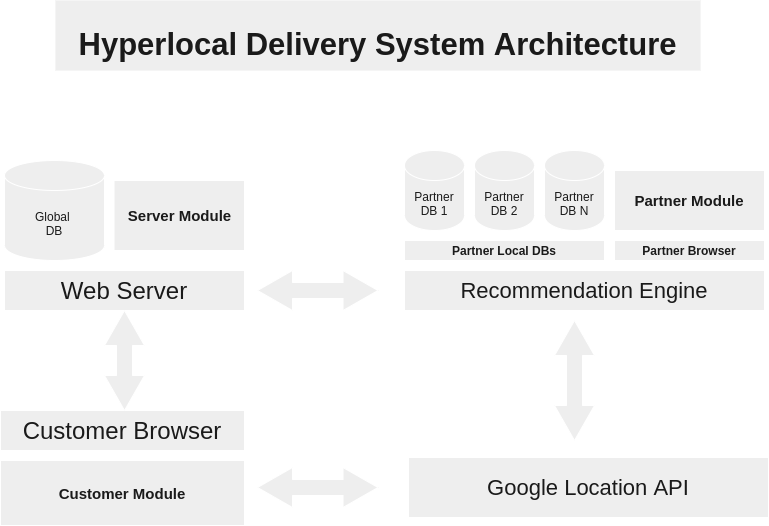

The diagram above was exported from draw.io. Its source (the exported page's mxGraphModel, read from the mxfile embedded in the PNG):
<mxGraphModel dx="1182" dy="632" grid="1" gridSize="10" guides="1" tooltips="1" connect="1" arrows="1" fold="1" page="1" pageScale="1" pageWidth="827" pageHeight="1169" background="#182E3E" math="0" shadow="0">
  <root>
    <mxCell id="0" />
    <mxCell id="1" parent="0" />
    <mxCell id="UaKuoP_eqf-728XHNxRR-2" value="Global&amp;nbsp;&lt;br&gt;DB" style="shape=cylinder3;whiteSpace=wrap;html=1;boundedLbl=1;backgroundOutline=1;size=15;rounded=0;sketch=0;fontColor=#1A1A1A;strokeColor=#FFFFFF;fillColor=#EEEEEE;" parent="1" vertex="1">
      <mxGeometry x="40" y="250" width="100" height="100" as="geometry" />
    </mxCell>
    <mxCell id="UaKuoP_eqf-728XHNxRR-3" value="&lt;font style=&quot;font-size: 24px&quot;&gt;Web Server&lt;/font&gt;" style="rounded=0;whiteSpace=wrap;html=1;sketch=0;fontColor=#1A1A1A;strokeColor=#FFFFFF;fillColor=#EEEEEE;" parent="1" vertex="1">
      <mxGeometry x="40" y="360" width="240" height="40" as="geometry" />
    </mxCell>
    <mxCell id="UaKuoP_eqf-728XHNxRR-4" value="Partner&lt;br&gt;DB 2" style="shape=cylinder3;whiteSpace=wrap;html=1;boundedLbl=1;backgroundOutline=1;size=15;rounded=0;sketch=0;fontColor=#1A1A1A;strokeColor=#FFFFFF;fillColor=#EEEEEE;" parent="1" vertex="1">
      <mxGeometry x="510" y="240" width="60" height="80" as="geometry" />
    </mxCell>
    <mxCell id="UaKuoP_eqf-728XHNxRR-5" value="Partner&lt;br&gt;DB N" style="shape=cylinder3;whiteSpace=wrap;html=1;boundedLbl=1;backgroundOutline=1;size=15;rounded=0;sketch=0;fontColor=#1A1A1A;strokeColor=#FFFFFF;fillColor=#EEEEEE;" parent="1" vertex="1">
      <mxGeometry x="580" y="240" width="60" height="80" as="geometry" />
    </mxCell>
    <mxCell id="UaKuoP_eqf-728XHNxRR-6" value="Partner&lt;br&gt;DB 1" style="shape=cylinder3;whiteSpace=wrap;html=1;boundedLbl=1;backgroundOutline=1;size=15;rounded=0;sketch=0;fontColor=#1A1A1A;strokeColor=#FFFFFF;fillColor=#EEEEEE;" parent="1" vertex="1">
      <mxGeometry x="440" y="240" width="60" height="80" as="geometry" />
    </mxCell>
    <mxCell id="UaKuoP_eqf-728XHNxRR-8" value="&lt;b&gt;Partner Local DBs&lt;/b&gt;" style="rounded=0;whiteSpace=wrap;html=1;sketch=0;fontColor=#1A1A1A;strokeColor=#FFFFFF;fillColor=#EEEEEE;" parent="1" vertex="1">
      <mxGeometry x="440" y="330" width="200" height="20" as="geometry" />
    </mxCell>
    <mxCell id="UaKuoP_eqf-728XHNxRR-19" value="&lt;font style=&quot;font-size: 22px&quot;&gt;Recommendation Engine&lt;/font&gt;" style="rounded=0;whiteSpace=wrap;html=1;sketch=0;fontColor=#1A1A1A;strokeColor=#FFFFFF;fillColor=#EEEEEE;" parent="1" vertex="1">
      <mxGeometry x="440" y="360" width="360" height="40" as="geometry" />
    </mxCell>
    <mxCell id="UaKuoP_eqf-728XHNxRR-22" value="" style="html=1;shadow=0;dashed=0;align=center;verticalAlign=middle;shape=mxgraph.arrows2.twoWayArrow;dy=0.6;dx=35;rounded=0;sketch=0;fontColor=#1A1A1A;strokeColor=#FFFFFF;fillColor=#EEEEEE;" parent="1" vertex="1">
      <mxGeometry x="293" y="360" width="120.5" height="40" as="geometry" />
    </mxCell>
    <mxCell id="UaKuoP_eqf-728XHNxRR-25" value="&lt;b&gt;Partner Browser&lt;/b&gt;" style="rounded=0;whiteSpace=wrap;html=1;sketch=0;fontColor=#1A1A1A;strokeColor=#FFFFFF;fillColor=#EEEEEE;" parent="1" vertex="1">
      <mxGeometry x="650" y="330" width="150" height="20" as="geometry" />
    </mxCell>
    <mxCell id="UaKuoP_eqf-728XHNxRR-26" value="&lt;b&gt;&lt;font style=&quot;font-size: 15px&quot;&gt;Partner Module&lt;/font&gt;&lt;/b&gt;" style="rounded=0;whiteSpace=wrap;html=1;sketch=0;fontColor=#1A1A1A;strokeColor=#FFFFFF;fillColor=#EEEEEE;" parent="1" vertex="1">
      <mxGeometry x="650" y="260" width="150" height="60" as="geometry" />
    </mxCell>
    <mxCell id="UaKuoP_eqf-728XHNxRR-27" value="&lt;span style=&quot;font-size: 24px&quot;&gt;Customer Browser&lt;/span&gt;" style="rounded=0;whiteSpace=wrap;html=1;sketch=0;fontColor=#1A1A1A;strokeColor=#FFFFFF;fillColor=#EEEEEE;" parent="1" vertex="1">
      <mxGeometry x="36" y="500" width="244" height="40" as="geometry" />
    </mxCell>
    <mxCell id="UaKuoP_eqf-728XHNxRR-28" value="&lt;span style=&quot;font-size: 22px&quot;&gt;Google Location API&lt;/span&gt;" style="rounded=0;whiteSpace=wrap;html=1;sketch=0;fontColor=#1A1A1A;strokeColor=#FFFFFF;fillColor=#EEEEEE;" parent="1" vertex="1">
      <mxGeometry x="444" y="547" width="360" height="60" as="geometry" />
    </mxCell>
    <mxCell id="UaKuoP_eqf-728XHNxRR-29" value="&lt;b&gt;&lt;font style=&quot;font-size: 15px&quot;&gt;Server Module&lt;/font&gt;&lt;/b&gt;" style="rounded=0;whiteSpace=wrap;html=1;sketch=0;fontColor=#1A1A1A;strokeColor=#FFFFFF;fillColor=#EEEEEE;" parent="1" vertex="1">
      <mxGeometry x="149.5" y="270" width="130.5" height="70" as="geometry" />
    </mxCell>
    <mxCell id="UaKuoP_eqf-728XHNxRR-30" value="" style="html=1;shadow=0;dashed=0;align=center;verticalAlign=middle;shape=mxgraph.arrows2.twoWayArrow;dy=0.6;dx=35;rounded=0;sketch=0;fontColor=#1A1A1A;strokeColor=#FFFFFF;fillColor=#EEEEEE;" parent="1" vertex="1">
      <mxGeometry x="293" y="557" width="120.5" height="40" as="geometry" />
    </mxCell>
    <mxCell id="UaKuoP_eqf-728XHNxRR-32" value="" style="html=1;shadow=0;dashed=0;align=center;verticalAlign=middle;shape=mxgraph.arrows2.twoWayArrow;dy=0.6;dx=35;rounded=0;sketch=0;fontColor=#1A1A1A;strokeColor=#FFFFFF;fillColor=#EEEEEE;direction=south;" parent="1" vertex="1">
      <mxGeometry x="590" y="410" width="40" height="120" as="geometry" />
    </mxCell>
    <mxCell id="UaKuoP_eqf-728XHNxRR-39" value="&lt;span style=&quot;font-size: 15px&quot;&gt;&lt;b&gt;Customer Module&lt;/b&gt;&lt;/span&gt;" style="rounded=0;whiteSpace=wrap;html=1;sketch=0;fontColor=#1A1A1A;strokeColor=#FFFFFF;fillColor=#EEEEEE;" parent="1" vertex="1">
      <mxGeometry x="36" y="550" width="244" height="65" as="geometry" />
    </mxCell>
    <mxCell id="UaKuoP_eqf-728XHNxRR-40" value="&lt;font style=&quot;font-size: 31px&quot;&gt;Hyperlocal Delivery System Architecture&lt;/font&gt;" style="text;html=1;strokeColor=none;fillColor=#EEEEEE;align=center;verticalAlign=middle;whiteSpace=wrap;fontSize=54;fontStyle=1;fontColor=#1A1A1A;labelBackgroundColor=none;" parent="1" vertex="1">
      <mxGeometry x="91" y="90" width="645" height="70" as="geometry" />
    </mxCell>
    <mxCell id="MWJw-trtFD99LumSVon9-2" value="" style="html=1;shadow=0;dashed=0;align=center;verticalAlign=middle;shape=mxgraph.arrows2.twoWayArrow;dy=0.6;dx=35;rounded=0;sketch=0;fontColor=#1A1A1A;strokeColor=#FFFFFF;fillColor=#EEEEEE;rotation=90;" parent="1" vertex="1">
      <mxGeometry x="110" y="430" width="100" height="40" as="geometry" />
    </mxCell>
  </root>
</mxGraphModel>